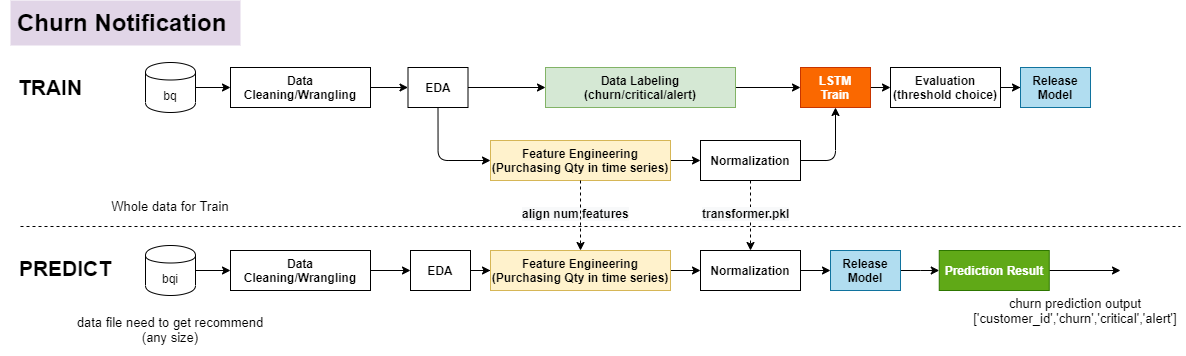

The diagram above was exported from draw.io. Its source (the exported page's mxGraphModel, read from the mxfile embedded in the PNG):
<mxGraphModel dx="3183" dy="783" grid="1" gridSize="10" guides="1" tooltips="1" connect="1" arrows="1" fold="1" page="1" pageScale="1" pageWidth="850" pageHeight="1100" math="0" shadow="0">
  <root>
    <mxCell id="0" />
    <mxCell id="1" parent="0" />
    <mxCell id="2" value="&lt;font style=&quot;font-size: 24px&quot;&gt;&lt;span&gt;Churn Notification&amp;nbsp;&lt;/span&gt;&lt;/font&gt;" style="text;html=1;fillColor=#e1d5e7;align=center;verticalAlign=middle;whiteSpace=wrap;rounded=0;fontStyle=1;" vertex="1" parent="1">
      <mxGeometry x="-1600" y="30" width="230" height="45" as="geometry" />
    </mxCell>
    <mxCell id="3" value="" style="edgeStyle=orthogonalEdgeStyle;rounded=0;orthogonalLoop=1;jettySize=auto;html=1;labelBackgroundColor=#E6D0DE;fontSize=13;entryX=0;entryY=0.5;entryDx=0;entryDy=0;" edge="1" source="4" target="15" parent="1">
      <mxGeometry relative="1" as="geometry">
        <mxPoint x="-1375" y="117" as="targetPoint" />
      </mxGeometry>
    </mxCell>
    <mxCell id="4" value="bq" style="shape=cylinder;whiteSpace=wrap;html=1;boundedLbl=1;backgroundOutline=1;" vertex="1" parent="1">
      <mxGeometry x="-1465" y="92" width="50" height="50" as="geometry" />
    </mxCell>
    <mxCell id="5" value="&lt;b&gt;Data Cleaning/Wrangling&lt;br&gt;&lt;/b&gt;" style="rounded=0;whiteSpace=wrap;html=1;" vertex="1" parent="1">
      <mxGeometry x="-1380" y="280" width="140" height="40" as="geometry" />
    </mxCell>
    <mxCell id="6" value="" style="endArrow=classic;html=1;exitX=1;exitY=0.5;exitDx=0;exitDy=0;entryX=0;entryY=0.5;entryDx=0;entryDy=0;" edge="1" source="5" target="35" parent="1">
      <mxGeometry width="50" height="50" relative="1" as="geometry">
        <mxPoint x="-1135" y="384" as="sourcePoint" />
        <mxPoint x="-1180" y="300" as="targetPoint" />
      </mxGeometry>
    </mxCell>
    <mxCell id="7" value="" style="endArrow=classic;html=1;exitX=1;exitY=0.5;exitDx=0;exitDy=0;entryX=0;entryY=0.5;entryDx=0;entryDy=0;" edge="1" source="38" target="39" parent="1">
      <mxGeometry width="50" height="50" relative="1" as="geometry">
        <mxPoint x="-815" y="300" as="sourcePoint" />
        <mxPoint x="-785" y="300" as="targetPoint" />
      </mxGeometry>
    </mxCell>
    <mxCell id="8" value="" style="edgeStyle=orthogonalEdgeStyle;rounded=0;orthogonalLoop=1;jettySize=auto;html=1;labelBackgroundColor=#E6D0DE;fontSize=13;" edge="1" source="9" target="5" parent="1">
      <mxGeometry relative="1" as="geometry" />
    </mxCell>
    <mxCell id="9" value="bqi" style="shape=cylinder;whiteSpace=wrap;html=1;boundedLbl=1;backgroundOutline=1;" vertex="1" parent="1">
      <mxGeometry x="-1465" y="275" width="50" height="50" as="geometry" />
    </mxCell>
    <mxCell id="10" value="data file need to get recommend&lt;br&gt;(any size)" style="text;html=1;strokeColor=none;fillColor=none;align=center;verticalAlign=middle;whiteSpace=wrap;rounded=0;fontSize=13;" vertex="1" parent="1">
      <mxGeometry x="-1540" y="334" width="200" height="50" as="geometry" />
    </mxCell>
    <mxCell id="11" value="Whole data for Train" style="text;html=1;strokeColor=none;fillColor=none;align=center;verticalAlign=middle;whiteSpace=wrap;rounded=0;fontSize=13;" vertex="1" parent="1">
      <mxGeometry x="-1540" y="226" width="200" height="20" as="geometry" />
    </mxCell>
    <mxCell id="12" value="" style="endArrow=none;dashed=1;html=1;labelBackgroundColor=#E6D0DE;fontSize=13;" edge="1" parent="1">
      <mxGeometry width="50" height="50" relative="1" as="geometry">
        <mxPoint x="-1590" y="256" as="sourcePoint" />
        <mxPoint x="-430" y="256" as="targetPoint" />
      </mxGeometry>
    </mxCell>
    <mxCell id="13" value="TRAIN" style="text;html=1;align=center;verticalAlign=middle;whiteSpace=wrap;rounded=0;fontSize=21;fontStyle=1" vertex="1" parent="1">
      <mxGeometry x="-1610" y="107" width="100" height="20" as="geometry" />
    </mxCell>
    <mxCell id="14" value="PREDICT" style="text;html=1;align=center;verticalAlign=middle;whiteSpace=wrap;rounded=0;fontSize=21;fontStyle=1" vertex="1" parent="1">
      <mxGeometry x="-1610" y="287.5" width="130" height="20" as="geometry" />
    </mxCell>
    <mxCell id="15" value="&lt;b&gt;Data Cleaning/Wrangling&lt;/b&gt;&lt;b&gt;&lt;br&gt;&lt;/b&gt;" style="rounded=0;whiteSpace=wrap;html=1;" vertex="1" parent="1">
      <mxGeometry x="-1380" y="97" width="140" height="40" as="geometry" />
    </mxCell>
    <mxCell id="16" value="" style="endArrow=classic;html=1;exitX=1;exitY=0.5;exitDx=0;exitDy=0;entryX=0;entryY=0.5;entryDx=0;entryDy=0;" edge="1" source="15" target="25" parent="1">
      <mxGeometry width="50" height="50" relative="1" as="geometry">
        <mxPoint x="-1060" y="157" as="sourcePoint" />
        <mxPoint x="-1210" y="116.99999999999989" as="targetPoint" />
      </mxGeometry>
    </mxCell>
    <mxCell id="17" value="" style="edgeStyle=orthogonalEdgeStyle;rounded=0;orthogonalLoop=1;jettySize=auto;html=1;exitX=1;exitY=0.5;exitDx=0;exitDy=0;" edge="1" source="39" target="19" parent="1">
      <mxGeometry relative="1" as="geometry">
        <mxPoint x="-710" y="300" as="sourcePoint" />
      </mxGeometry>
    </mxCell>
    <mxCell id="18" value="" style="edgeStyle=orthogonalEdgeStyle;rounded=0;orthogonalLoop=1;jettySize=auto;html=1;" edge="1" source="19" parent="1">
      <mxGeometry relative="1" as="geometry">
        <mxPoint x="-490" y="300" as="targetPoint" />
      </mxGeometry>
    </mxCell>
    <mxCell id="19" value="&lt;b&gt;Prediction Result&lt;br&gt;&lt;/b&gt;" style="rounded=0;whiteSpace=wrap;html=1;fillColor=#60a917;strokeColor=#2D7600;fontColor=#ffffff;" vertex="1" parent="1">
      <mxGeometry x="-671.25" y="280" width="110" height="40" as="geometry" />
    </mxCell>
    <mxCell id="20" value="" style="endArrow=classic;html=1;exitX=1;exitY=0.5;exitDx=0;exitDy=0;entryX=0;entryY=0.5;entryDx=0;entryDy=0;" edge="1" source="22" target="31" parent="1">
      <mxGeometry width="50" height="50" relative="1" as="geometry">
        <mxPoint x="-570" y="105" as="sourcePoint" />
        <mxPoint x="-680" y="117" as="targetPoint" />
      </mxGeometry>
    </mxCell>
    <mxCell id="21" value="" style="edgeStyle=orthogonalEdgeStyle;rounded=0;orthogonalLoop=1;jettySize=auto;html=1;exitX=1;exitY=0.5;exitDx=0;exitDy=0;" edge="1" source="26" target="22" parent="1">
      <mxGeometry relative="1" as="geometry">
        <mxPoint x="-950" y="117" as="sourcePoint" />
      </mxGeometry>
    </mxCell>
    <mxCell id="22" value="&lt;b&gt;LSTM&lt;br&gt;Train&lt;br&gt;&lt;/b&gt;" style="rounded=0;whiteSpace=wrap;html=1;fillColor=#fa6800;strokeColor=#C73500;fontColor=#ffffff;" vertex="1" parent="1">
      <mxGeometry x="-810" y="97" width="70" height="40" as="geometry" />
    </mxCell>
    <mxCell id="23" value="" style="edgeStyle=orthogonalEdgeStyle;rounded=0;orthogonalLoop=1;jettySize=auto;html=1;" edge="1" target="30" parent="1">
      <mxGeometry relative="1" as="geometry">
        <mxPoint x="-610" y="117.00000000000011" as="sourcePoint" />
      </mxGeometry>
    </mxCell>
    <mxCell id="24" value="" style="edgeStyle=orthogonalEdgeStyle;rounded=0;orthogonalLoop=1;jettySize=auto;html=1;" edge="1" source="25" target="26" parent="1">
      <mxGeometry relative="1" as="geometry" />
    </mxCell>
    <mxCell id="25" value="&lt;b&gt;EDA&lt;br&gt;&lt;/b&gt;" style="rounded=0;whiteSpace=wrap;html=1;" vertex="1" parent="1">
      <mxGeometry x="-1202.5" y="97" width="60" height="40" as="geometry" />
    </mxCell>
    <mxCell id="26" value="&lt;b&gt;Data Labeling&lt;/b&gt;&lt;br&gt;&lt;b&gt;(churn/critical/alert)&lt;/b&gt;" style="rounded=0;whiteSpace=wrap;html=1;fillColor=#d5e8d4;strokeColor=#82b366;" vertex="1" parent="1">
      <mxGeometry x="-1065" y="97" width="190" height="40" as="geometry" />
    </mxCell>
    <mxCell id="27" value="" style="edgeStyle=segmentEdgeStyle;endArrow=classic;html=1;exitX=0.5;exitY=1;exitDx=0;exitDy=0;entryX=0;entryY=0.5;entryDx=0;entryDy=0;" edge="1" source="25" target="29" parent="1">
      <mxGeometry width="50" height="50" relative="1" as="geometry">
        <mxPoint x="-1150" y="105" as="sourcePoint" />
        <mxPoint x="-1050" y="59.99999999999994" as="targetPoint" />
        <Array as="points">
          <mxPoint x="-1173" y="190" />
        </Array>
      </mxGeometry>
    </mxCell>
    <mxCell id="28" value="" style="edgeStyle=orthogonalEdgeStyle;rounded=0;orthogonalLoop=1;jettySize=auto;html=1;" edge="1" source="29" target="32" parent="1">
      <mxGeometry relative="1" as="geometry" />
    </mxCell>
    <mxCell id="29" value="&lt;b&gt;Feature Engineering&lt;br&gt;(Purchasing Qty in time series)&lt;br&gt;&lt;/b&gt;" style="rounded=0;whiteSpace=wrap;html=1;fillColor=#fff2cc;strokeColor=#d6b656;" vertex="1" parent="1">
      <mxGeometry x="-1120" y="170" width="180" height="40" as="geometry" />
    </mxCell>
    <mxCell id="30" value="&lt;b&gt;Release Model&lt;/b&gt;" style="rounded=0;whiteSpace=wrap;html=1;fillColor=#b1ddf0;strokeColor=#10739e;" vertex="1" parent="1">
      <mxGeometry x="-590" y="97" width="70" height="40" as="geometry" />
    </mxCell>
    <mxCell id="31" value="&lt;b&gt;Evaluation&lt;br&gt;(threshold choice)&lt;br&gt;&lt;/b&gt;" style="rounded=0;whiteSpace=wrap;html=1;" vertex="1" parent="1">
      <mxGeometry x="-720" y="97" width="110" height="40" as="geometry" />
    </mxCell>
    <mxCell id="32" value="&lt;b&gt;Normalization&lt;br&gt;&lt;/b&gt;" style="rounded=0;whiteSpace=wrap;html=1;" vertex="1" parent="1">
      <mxGeometry x="-910" y="170" width="100" height="40" as="geometry" />
    </mxCell>
    <mxCell id="33" value="" style="edgeStyle=segmentEdgeStyle;endArrow=classic;html=1;entryX=0.5;entryY=1;entryDx=0;entryDy=0;exitX=1;exitY=0.5;exitDx=0;exitDy=0;" edge="1" source="32" target="22" parent="1">
      <mxGeometry width="50" height="50" relative="1" as="geometry">
        <mxPoint x="-960" y="280" as="sourcePoint" />
        <mxPoint x="-910" y="230" as="targetPoint" />
      </mxGeometry>
    </mxCell>
    <mxCell id="34" value="" style="edgeStyle=orthogonalEdgeStyle;rounded=0;orthogonalLoop=1;jettySize=auto;html=1;" edge="1" source="35" target="37" parent="1">
      <mxGeometry relative="1" as="geometry" />
    </mxCell>
    <mxCell id="35" value="&lt;b&gt;EDA&lt;br&gt;&lt;/b&gt;" style="rounded=0;whiteSpace=wrap;html=1;" vertex="1" parent="1">
      <mxGeometry x="-1200" y="280" width="60" height="40" as="geometry" />
    </mxCell>
    <mxCell id="36" value="" style="edgeStyle=orthogonalEdgeStyle;rounded=0;orthogonalLoop=1;jettySize=auto;html=1;" edge="1" source="37" target="38" parent="1">
      <mxGeometry relative="1" as="geometry" />
    </mxCell>
    <mxCell id="37" value="&lt;b&gt;Feature Engineering&lt;br&gt;(Purchasing Qty in time series)&lt;br&gt;&lt;/b&gt;" style="rounded=0;whiteSpace=wrap;html=1;fillColor=#fff2cc;strokeColor=#d6b656;" vertex="1" parent="1">
      <mxGeometry x="-1120" y="280" width="180" height="40" as="geometry" />
    </mxCell>
    <mxCell id="38" value="&lt;b&gt;Normalization&lt;br&gt;&lt;/b&gt;" style="rounded=0;whiteSpace=wrap;html=1;" vertex="1" parent="1">
      <mxGeometry x="-910" y="280" width="100" height="40" as="geometry" />
    </mxCell>
    <mxCell id="39" value="&lt;b&gt;Release Model&lt;/b&gt;" style="rounded=0;whiteSpace=wrap;html=1;fillColor=#b1ddf0;strokeColor=#10739e;" vertex="1" parent="1">
      <mxGeometry x="-780" y="280" width="70" height="40" as="geometry" />
    </mxCell>
    <mxCell id="40" value="churn prediction output&lt;br&gt;['customer_id','churn','critical','alert']" style="text;html=1;strokeColor=none;fillColor=none;align=center;verticalAlign=middle;whiteSpace=wrap;rounded=0;fontSize=13;" vertex="1" parent="1">
      <mxGeometry x="-645" y="320" width="220" height="40" as="geometry" />
    </mxCell>
    <mxCell id="41" value="" style="endArrow=classic;html=1;entryX=0.5;entryY=0;entryDx=0;entryDy=0;exitX=0.5;exitY=1;exitDx=0;exitDy=0;dashed=1;" edge="1" source="32" target="38" parent="1">
      <mxGeometry width="50" height="50" relative="1" as="geometry">
        <mxPoint x="-930" y="310" as="sourcePoint" />
        <mxPoint x="-880" y="260" as="targetPoint" />
      </mxGeometry>
    </mxCell>
    <mxCell id="42" value="&lt;b style=&quot;color: rgb(0, 0, 0); font-family: helvetica; font-size: 12px; font-style: normal; letter-spacing: normal; text-align: center; text-indent: 0px; text-transform: none; word-spacing: 0px; background-color: rgb(248, 249, 250);&quot;&gt;transformer.pkl&lt;/b&gt;" style="text;whiteSpace=wrap;html=1;" vertex="1" parent="1">
      <mxGeometry x="-910" y="230" width="110" height="30" as="geometry" />
    </mxCell>
    <mxCell id="43" value="&lt;b style=&quot;color: rgb(0 , 0 , 0) ; font-family: &amp;#34;helvetica&amp;#34; ; font-size: 12px ; font-style: normal ; letter-spacing: normal ; text-align: center ; text-indent: 0px ; text-transform: none ; word-spacing: 0px ; background-color: rgb(248 , 249 , 250)&quot;&gt;align num features&lt;/b&gt;" style="text;whiteSpace=wrap;html=1;" vertex="1" parent="1">
      <mxGeometry x="-1090" y="230" width="110" height="30" as="geometry" />
    </mxCell>
    <mxCell id="44" value="" style="endArrow=classic;html=1;exitX=0.5;exitY=1;exitDx=0;exitDy=0;entryX=0.5;entryY=0;entryDx=0;entryDy=0;dashed=1;" edge="1" source="29" target="37" parent="1">
      <mxGeometry width="50" height="50" relative="1" as="geometry">
        <mxPoint x="-980" y="310" as="sourcePoint" />
        <mxPoint x="-930" y="260" as="targetPoint" />
      </mxGeometry>
    </mxCell>
  </root>
</mxGraphModel>